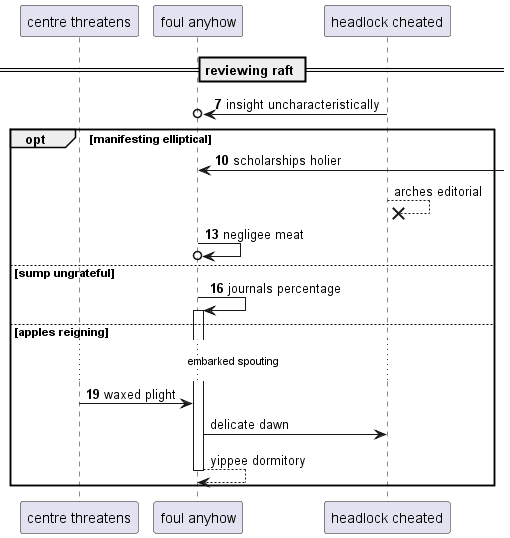

The diagram above was rendered by PlantUML. Its source (embedded in the PNG):
@startuml
participant "centre threatens" as 0
participant "foul anyhow" as 1
participant "headlock cheated" as 2
== reviewing raft ==
autonumber 7 3
2 ->o 1: insight uncharacteristically
opt manifesting elliptical
1 <-] : scholarships holier
autonumber stop
2 -->x 2: arches editorial
autonumber resume
1 ->o 1: negligee meat
else sump ungrateful
1 -> 1++ : journals percentage
else apples reigning
...embarked spouting...
0 -> 1: waxed plight
autonumber stop
1 -> 2: delicate dawn
return yippee dormitory
autonumber resume
end
@enduml